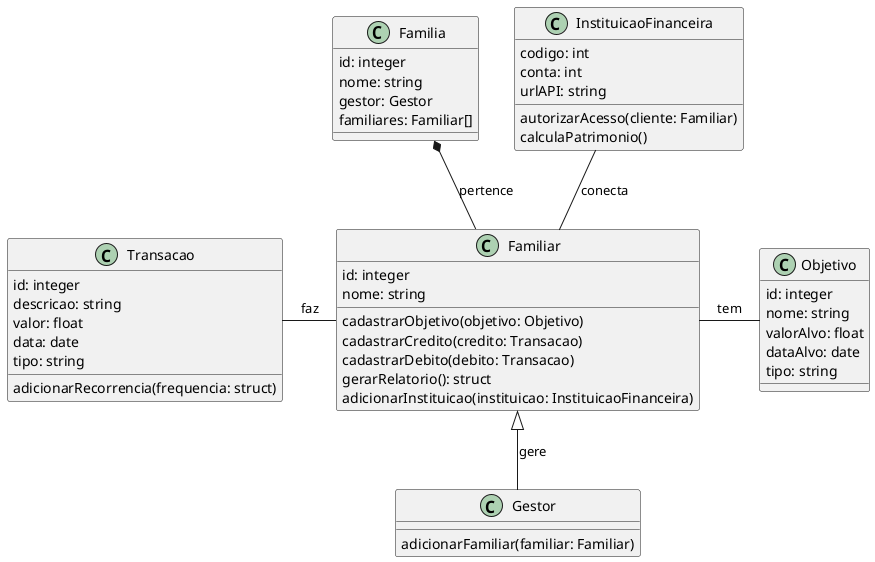

The diagram above was rendered by PlantUML. Its source (embedded in the PNG):
@startuml

class Familia {
    id: integer
    nome: string
    gestor: Gestor
    familiares: Familiar[]
}

class Familiar {
    id: integer
    nome: string
    cadastrarObjetivo(objetivo: Objetivo)
    cadastrarCredito(credito: Transacao)
    cadastrarDebito(debito: Transacao)
    gerarRelatorio(): struct
    adicionarInstituicao(instituicao: InstituicaoFinanceira)
}

class Gestor {
    adicionarFamiliar(familiar: Familiar)
}

class InstituicaoFinanceira {
    codigo: int
    conta: int
    urlAPI: string
    autorizarAcesso(cliente: Familiar)
    calculaPatrimonio()
}

class Objetivo {
    id: integer
    nome: string
    valorAlvo: float
    dataAlvo: date
    tipo: string
}

class Transacao {
    id: integer
    descricao: string
    valor: float
    data: date
    tipo: string
    adicionarRecorrencia(frequencia: struct)
}

Familia *-- Familiar : pertence
Familiar <|-- Gestor : gere
Familiar -right- Objetivo : tem
Familiar -left- Transacao : faz
InstituicaoFinanceira -- Familiar : conecta

@enduml